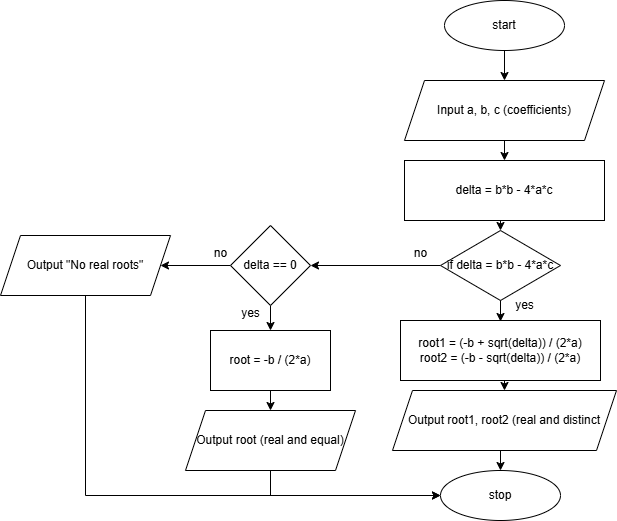

The diagram above was exported from draw.io. Its source (the exported page's mxGraphModel, read from the mxfile embedded in the PNG):
<mxGraphModel dx="1781" dy="652" grid="1" gridSize="10" guides="1" tooltips="1" connect="1" arrows="1" fold="1" page="1" pageScale="1" pageWidth="827" pageHeight="1169" math="0" shadow="0">
  <root>
    <mxCell id="WIyWlLk6GJQsqaUBKTNV-0" />
    <mxCell id="WIyWlLk6GJQsqaUBKTNV-1" parent="WIyWlLk6GJQsqaUBKTNV-0" />
    <mxCell id="xHURd1WCBdVrfkFfNske-11" style="edgeStyle=orthogonalEdgeStyle;rounded=0;orthogonalLoop=1;jettySize=auto;html=1;exitX=0.5;exitY=1;exitDx=0;exitDy=0;entryX=0.5;entryY=0;entryDx=0;entryDy=0;" edge="1" parent="WIyWlLk6GJQsqaUBKTNV-1" source="xHURd1WCBdVrfkFfNske-0" target="xHURd1WCBdVrfkFfNske-1">
      <mxGeometry relative="1" as="geometry" />
    </mxCell>
    <mxCell id="xHURd1WCBdVrfkFfNske-0" value="start" style="ellipse;whiteSpace=wrap;html=1;" vertex="1" parent="WIyWlLk6GJQsqaUBKTNV-1">
      <mxGeometry x="354" y="30" width="120" height="50" as="geometry" />
    </mxCell>
    <mxCell id="xHURd1WCBdVrfkFfNske-12" style="edgeStyle=orthogonalEdgeStyle;rounded=0;orthogonalLoop=1;jettySize=auto;html=1;exitX=0.5;exitY=1;exitDx=0;exitDy=0;entryX=0.5;entryY=0;entryDx=0;entryDy=0;" edge="1" parent="WIyWlLk6GJQsqaUBKTNV-1" source="xHURd1WCBdVrfkFfNske-1" target="xHURd1WCBdVrfkFfNske-2">
      <mxGeometry relative="1" as="geometry" />
    </mxCell>
    <mxCell id="xHURd1WCBdVrfkFfNske-1" value="Input a, b, c (coefficients)" style="shape=parallelogram;perimeter=parallelogramPerimeter;whiteSpace=wrap;html=1;fixedSize=1;" vertex="1" parent="WIyWlLk6GJQsqaUBKTNV-1">
      <mxGeometry x="314" y="110" width="200" height="60" as="geometry" />
    </mxCell>
    <mxCell id="xHURd1WCBdVrfkFfNske-13" style="edgeStyle=orthogonalEdgeStyle;rounded=0;orthogonalLoop=1;jettySize=auto;html=1;exitX=0.5;exitY=1;exitDx=0;exitDy=0;entryX=0.5;entryY=0;entryDx=0;entryDy=0;" edge="1" parent="WIyWlLk6GJQsqaUBKTNV-1" source="xHURd1WCBdVrfkFfNske-2" target="xHURd1WCBdVrfkFfNske-3">
      <mxGeometry relative="1" as="geometry" />
    </mxCell>
    <mxCell id="xHURd1WCBdVrfkFfNske-2" value="delta = b*b - 4*a*c" style="rounded=0;whiteSpace=wrap;html=1;" vertex="1" parent="WIyWlLk6GJQsqaUBKTNV-1">
      <mxGeometry x="314" y="190" width="200" height="60" as="geometry" />
    </mxCell>
    <mxCell id="xHURd1WCBdVrfkFfNske-26" style="edgeStyle=orthogonalEdgeStyle;rounded=0;orthogonalLoop=1;jettySize=auto;html=1;exitX=0;exitY=0.5;exitDx=0;exitDy=0;entryX=1;entryY=0.5;entryDx=0;entryDy=0;" edge="1" parent="WIyWlLk6GJQsqaUBKTNV-1" source="xHURd1WCBdVrfkFfNske-3" target="xHURd1WCBdVrfkFfNske-18">
      <mxGeometry relative="1" as="geometry" />
    </mxCell>
    <mxCell id="xHURd1WCBdVrfkFfNske-3" value="if&amp;nbsp;delta = b*b - 4*a*c" style="rhombus;whiteSpace=wrap;html=1;" vertex="1" parent="WIyWlLk6GJQsqaUBKTNV-1">
      <mxGeometry x="350" y="260" width="120" height="70" as="geometry" />
    </mxCell>
    <mxCell id="xHURd1WCBdVrfkFfNske-15" style="edgeStyle=orthogonalEdgeStyle;rounded=0;orthogonalLoop=1;jettySize=auto;html=1;exitX=0.5;exitY=1;exitDx=0;exitDy=0;entryX=0.5;entryY=0;entryDx=0;entryDy=0;" edge="1" parent="WIyWlLk6GJQsqaUBKTNV-1" source="xHURd1WCBdVrfkFfNske-4" target="xHURd1WCBdVrfkFfNske-6">
      <mxGeometry relative="1" as="geometry" />
    </mxCell>
    <mxCell id="xHURd1WCBdVrfkFfNske-4" value="root1 = (-b + sqrt(delta)) / (2*a)&lt;div&gt;root2 = (-b - sqrt(delta)) / (2*a)&lt;/div&gt;" style="rounded=0;whiteSpace=wrap;html=1;" vertex="1" parent="WIyWlLk6GJQsqaUBKTNV-1">
      <mxGeometry x="310" y="350" width="200" height="60" as="geometry" />
    </mxCell>
    <mxCell id="xHURd1WCBdVrfkFfNske-16" style="edgeStyle=orthogonalEdgeStyle;rounded=0;orthogonalLoop=1;jettySize=auto;html=1;exitX=0.5;exitY=1;exitDx=0;exitDy=0;entryX=0.5;entryY=0;entryDx=0;entryDy=0;" edge="1" parent="WIyWlLk6GJQsqaUBKTNV-1" source="xHURd1WCBdVrfkFfNske-6" target="xHURd1WCBdVrfkFfNske-8">
      <mxGeometry relative="1" as="geometry" />
    </mxCell>
    <mxCell id="xHURd1WCBdVrfkFfNske-6" value="Output root1, root2 (real and distinct" style="shape=parallelogram;perimeter=parallelogramPerimeter;whiteSpace=wrap;html=1;fixedSize=1;" vertex="1" parent="WIyWlLk6GJQsqaUBKTNV-1">
      <mxGeometry x="302" y="420" width="224" height="60" as="geometry" />
    </mxCell>
    <mxCell id="xHURd1WCBdVrfkFfNske-8" value="stop" style="ellipse;whiteSpace=wrap;html=1;" vertex="1" parent="WIyWlLk6GJQsqaUBKTNV-1">
      <mxGeometry x="350" y="500" width="120" height="50" as="geometry" />
    </mxCell>
    <mxCell id="xHURd1WCBdVrfkFfNske-14" style="edgeStyle=orthogonalEdgeStyle;rounded=0;orthogonalLoop=1;jettySize=auto;html=1;exitX=0.5;exitY=1;exitDx=0;exitDy=0;" edge="1" parent="WIyWlLk6GJQsqaUBKTNV-1" source="xHURd1WCBdVrfkFfNske-3">
      <mxGeometry relative="1" as="geometry">
        <mxPoint x="410" y="351" as="targetPoint" />
        <Array as="points">
          <mxPoint x="410" y="351" />
        </Array>
      </mxGeometry>
    </mxCell>
    <mxCell id="xHURd1WCBdVrfkFfNske-24" style="edgeStyle=orthogonalEdgeStyle;rounded=0;orthogonalLoop=1;jettySize=auto;html=1;exitX=0.5;exitY=1;exitDx=0;exitDy=0;entryX=0.5;entryY=0;entryDx=0;entryDy=0;" edge="1" parent="WIyWlLk6GJQsqaUBKTNV-1" source="xHURd1WCBdVrfkFfNske-18" target="xHURd1WCBdVrfkFfNske-19">
      <mxGeometry relative="1" as="geometry" />
    </mxCell>
    <mxCell id="xHURd1WCBdVrfkFfNske-32" style="edgeStyle=orthogonalEdgeStyle;rounded=0;orthogonalLoop=1;jettySize=auto;html=1;exitX=0;exitY=0.5;exitDx=0;exitDy=0;entryX=1;entryY=0.5;entryDx=0;entryDy=0;" edge="1" parent="WIyWlLk6GJQsqaUBKTNV-1" source="xHURd1WCBdVrfkFfNske-18" target="xHURd1WCBdVrfkFfNske-29">
      <mxGeometry relative="1" as="geometry" />
    </mxCell>
    <mxCell id="xHURd1WCBdVrfkFfNske-18" value="delta == 0" style="rhombus;whiteSpace=wrap;html=1;" vertex="1" parent="WIyWlLk6GJQsqaUBKTNV-1">
      <mxGeometry x="140" y="255" width="80" height="80" as="geometry" />
    </mxCell>
    <mxCell id="xHURd1WCBdVrfkFfNske-23" style="edgeStyle=orthogonalEdgeStyle;rounded=0;orthogonalLoop=1;jettySize=auto;html=1;exitX=0.5;exitY=1;exitDx=0;exitDy=0;entryX=0.5;entryY=0;entryDx=0;entryDy=0;" edge="1" parent="WIyWlLk6GJQsqaUBKTNV-1" source="xHURd1WCBdVrfkFfNske-19" target="xHURd1WCBdVrfkFfNske-21">
      <mxGeometry relative="1" as="geometry" />
    </mxCell>
    <mxCell id="xHURd1WCBdVrfkFfNske-19" value="root = -b / (2*a)" style="rounded=0;whiteSpace=wrap;html=1;" vertex="1" parent="WIyWlLk6GJQsqaUBKTNV-1">
      <mxGeometry x="120" y="360" width="120" height="60" as="geometry" />
    </mxCell>
    <mxCell id="xHURd1WCBdVrfkFfNske-22" style="edgeStyle=orthogonalEdgeStyle;rounded=0;orthogonalLoop=1;jettySize=auto;html=1;exitX=0.5;exitY=1;exitDx=0;exitDy=0;entryX=0;entryY=0.5;entryDx=0;entryDy=0;" edge="1" parent="WIyWlLk6GJQsqaUBKTNV-1" source="xHURd1WCBdVrfkFfNske-21" target="xHURd1WCBdVrfkFfNske-8">
      <mxGeometry relative="1" as="geometry" />
    </mxCell>
    <mxCell id="xHURd1WCBdVrfkFfNske-21" value="Output root (real and equal)" style="shape=parallelogram;perimeter=parallelogramPerimeter;whiteSpace=wrap;html=1;fixedSize=1;" vertex="1" parent="WIyWlLk6GJQsqaUBKTNV-1">
      <mxGeometry x="95" y="440" width="170" height="60" as="geometry" />
    </mxCell>
    <mxCell id="xHURd1WCBdVrfkFfNske-25" value="yes" style="text;html=1;align=center;verticalAlign=middle;resizable=0;points=[];autosize=1;strokeColor=none;fillColor=none;" vertex="1" parent="WIyWlLk6GJQsqaUBKTNV-1">
      <mxGeometry x="140" y="328" width="40" height="30" as="geometry" />
    </mxCell>
    <mxCell id="xHURd1WCBdVrfkFfNske-27" value="no" style="text;html=1;align=center;verticalAlign=middle;resizable=0;points=[];autosize=1;strokeColor=none;fillColor=none;" vertex="1" parent="WIyWlLk6GJQsqaUBKTNV-1">
      <mxGeometry x="310" y="268" width="40" height="30" as="geometry" />
    </mxCell>
    <mxCell id="xHURd1WCBdVrfkFfNske-28" value="yes" style="text;html=1;align=center;verticalAlign=middle;resizable=0;points=[];autosize=1;strokeColor=none;fillColor=none;" vertex="1" parent="WIyWlLk6GJQsqaUBKTNV-1">
      <mxGeometry x="414" y="320" width="40" height="30" as="geometry" />
    </mxCell>
    <mxCell id="xHURd1WCBdVrfkFfNske-34" style="edgeStyle=orthogonalEdgeStyle;rounded=0;orthogonalLoop=1;jettySize=auto;html=1;exitX=0.5;exitY=1;exitDx=0;exitDy=0;entryX=0;entryY=0.5;entryDx=0;entryDy=0;" edge="1" parent="WIyWlLk6GJQsqaUBKTNV-1" source="xHURd1WCBdVrfkFfNske-29" target="xHURd1WCBdVrfkFfNske-8">
      <mxGeometry relative="1" as="geometry" />
    </mxCell>
    <mxCell id="xHURd1WCBdVrfkFfNske-29" value="Output &quot;No real roots&quot;" style="shape=parallelogram;perimeter=parallelogramPerimeter;whiteSpace=wrap;html=1;fixedSize=1;" vertex="1" parent="WIyWlLk6GJQsqaUBKTNV-1">
      <mxGeometry x="-90" y="265" width="170" height="60" as="geometry" />
    </mxCell>
    <mxCell id="xHURd1WCBdVrfkFfNske-33" value="no" style="text;html=1;align=center;verticalAlign=middle;resizable=0;points=[];autosize=1;strokeColor=none;fillColor=none;" vertex="1" parent="WIyWlLk6GJQsqaUBKTNV-1">
      <mxGeometry x="110" y="268" width="40" height="30" as="geometry" />
    </mxCell>
  </root>
</mxGraphModel>